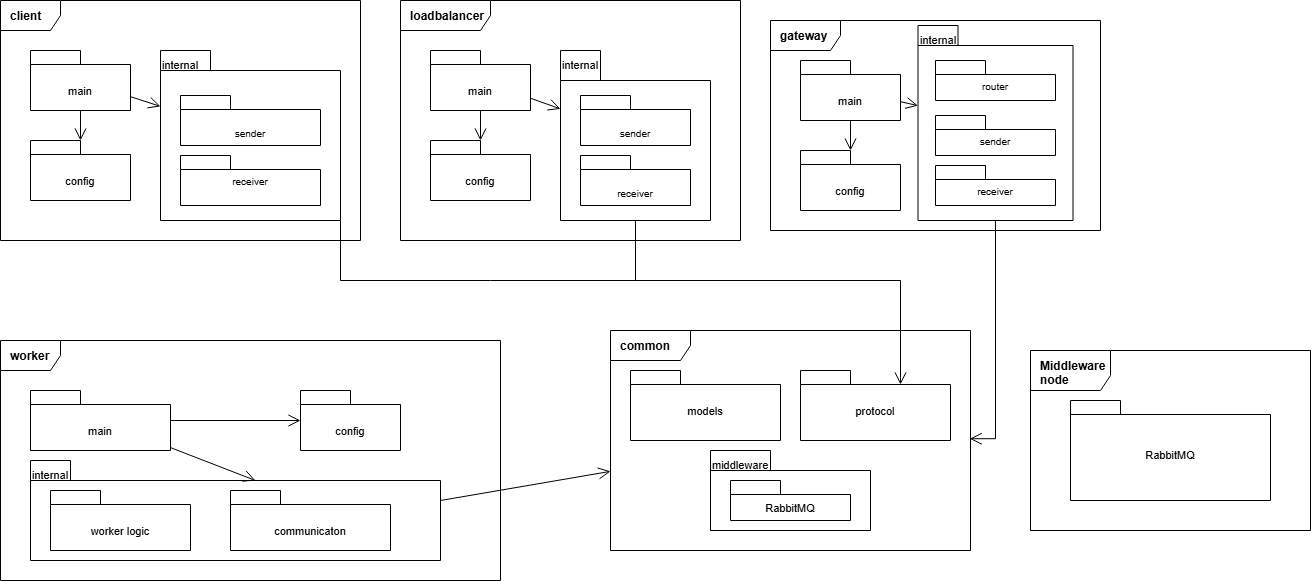

The diagram above was exported from draw.io. Its source (the exported page's mxGraphModel, read from the mxfile embedded in the PNG):
<mxGraphModel dx="1414" dy="777" grid="1" gridSize="10" guides="1" tooltips="1" connect="1" arrows="1" fold="1" page="1" pageScale="1" pageWidth="2000" pageHeight="1400" math="0" shadow="0">
  <root>
    <mxCell id="0" />
    <mxCell id="1" parent="0" />
    <mxCell id="2" parent="1" style="shape=umlFrame;fontStyle=1;tabWidth=70;tabHeight=30;tabPosition=left;fillColor=#ffffff;strokeColor=#000000;align=left;verticalAlign=top;whiteSpace=wrap;html=1;fontSize=12;spacingLeft=8;spacingTop=2;" value="client" vertex="1">
      <mxGeometry height="240" width="360" x="60" y="80" as="geometry" />
    </mxCell>
    <mxCell id="3" parent="1" style="shape=folder;fontStyle=0;tabWidth=50;tabHeight=14;tabPosition=left;fillColor=#ffffff;strokeColor=#000000;align=center;verticalAlign=top;whiteSpace=wrap;html=1;fontSize=11;spacingTop=2;" value="&lt;div&gt;&lt;br&gt;&lt;/div&gt;&lt;div&gt;&lt;br&gt;&lt;/div&gt;main" vertex="1">
      <mxGeometry height="60" width="100" x="90" y="130" as="geometry" />
    </mxCell>
    <mxCell id="4" parent="1" style="shape=folder;fontStyle=0;tabWidth=50;tabHeight=14;tabPosition=left;fillColor=#ffffff;strokeColor=#000000;align=center;verticalAlign=top;whiteSpace=wrap;html=1;fontSize=11;spacingTop=2;" value="&lt;div&gt;&lt;br&gt;&lt;/div&gt;&lt;div&gt;&lt;br&gt;&lt;/div&gt;config" vertex="1">
      <mxGeometry height="60" width="100" x="90" y="220" as="geometry" />
    </mxCell>
    <mxCell id="5" parent="1" style="shape=folder;fontStyle=0;tabWidth=50;tabHeight=20;tabPosition=left;fillColor=#ffffff;strokeColor=#000000;align=left;verticalAlign=top;whiteSpace=wrap;html=1;fontSize=11;spacingTop=2;" value="internal" vertex="1">
      <mxGeometry height="170" width="180" x="220" y="130" as="geometry" />
    </mxCell>
    <mxCell id="6" parent="1" style="shape=folder;fontStyle=0;tabWidth=50;tabHeight=14;tabPosition=left;fillColor=#ffffff;strokeColor=#000000;align=center;verticalAlign=top;whiteSpace=wrap;html=1;fontSize=10;spacingTop=2;" value="&lt;div&gt;&lt;br&gt;&lt;/div&gt;&lt;div&gt;&lt;br&gt;&lt;/div&gt;sender" vertex="1">
      <mxGeometry height="50" width="140" x="240" y="175" as="geometry" />
    </mxCell>
    <mxCell id="7" parent="1" style="shape=folder;fontStyle=0;tabWidth=50;tabHeight=14;tabPosition=left;fillColor=#ffffff;strokeColor=#000000;align=center;verticalAlign=top;whiteSpace=wrap;html=1;fontSize=10;spacingTop=2;" value="&lt;div&gt;&lt;br&gt;&lt;/div&gt;receiver" vertex="1">
      <mxGeometry height="50" width="140" x="240" y="235" as="geometry" />
    </mxCell>
    <mxCell id="8" edge="1" parent="1" source="3" style="endArrow=open;endFill=0;endSize=10;html=1;rounded=0;strokeColor=#000000;" target="5" value="">
      <mxGeometry relative="1" as="geometry" />
    </mxCell>
    <mxCell id="9" edge="1" parent="1" source="3" style="endArrow=open;endFill=0;endSize=10;html=1;rounded=0;strokeColor=#000000;" target="4" value="">
      <mxGeometry relative="1" as="geometry" />
    </mxCell>
    <mxCell id="10" parent="1" style="shape=umlFrame;fontStyle=1;tabWidth=90;tabHeight=30;tabPosition=left;fillColor=#ffffff;strokeColor=#000000;align=left;verticalAlign=top;whiteSpace=wrap;html=1;fontSize=12;spacingLeft=8;spacingTop=2;width=90;height=30;" value="loadbalancer" vertex="1">
      <mxGeometry height="240" width="340" x="460" y="80" as="geometry" />
    </mxCell>
    <mxCell id="11" parent="1" style="shape=folder;fontStyle=0;tabWidth=50;tabHeight=14;tabPosition=left;fillColor=#ffffff;strokeColor=#000000;align=center;verticalAlign=top;whiteSpace=wrap;html=1;fontSize=11;spacingTop=2;" value="&lt;div&gt;&lt;br&gt;&lt;/div&gt;&lt;div&gt;&lt;br&gt;&lt;/div&gt;main" vertex="1">
      <mxGeometry height="60" width="100" x="490" y="130" as="geometry" />
    </mxCell>
    <mxCell id="12" parent="1" style="shape=folder;fontStyle=0;tabWidth=50;tabHeight=14;tabPosition=left;fillColor=#ffffff;strokeColor=#000000;align=center;verticalAlign=top;whiteSpace=wrap;html=1;fontSize=11;spacingTop=2;" value="&lt;div&gt;&lt;br&gt;&lt;/div&gt;&lt;div&gt;&lt;br&gt;&lt;/div&gt;config" vertex="1">
      <mxGeometry height="60" width="100" x="490" y="220" as="geometry" />
    </mxCell>
    <mxCell id="13" parent="1" style="shape=folder;fontStyle=0;tabWidth=40;tabHeight=30;tabPosition=left;fillColor=#ffffff;strokeColor=#000000;align=left;verticalAlign=top;whiteSpace=wrap;html=1;fontSize=11;spacingTop=2;" value="internal" vertex="1">
      <mxGeometry height="170" width="150" x="620" y="130" as="geometry" />
    </mxCell>
    <mxCell id="14" parent="1" style="shape=folder;fontStyle=0;tabWidth=50;tabHeight=14;tabPosition=left;fillColor=#ffffff;strokeColor=#000000;align=center;verticalAlign=top;whiteSpace=wrap;html=1;fontSize=10;spacingTop=2;" value="&lt;div&gt;&lt;br&gt;&lt;/div&gt;&lt;div&gt;&lt;br&gt;&lt;/div&gt;sender" vertex="1">
      <mxGeometry height="50" width="110" x="640" y="175" as="geometry" />
    </mxCell>
    <mxCell id="5AUTu9oCSE_4yTs7rqUF-69" edge="1" parent="1" source="13" style="edgeStyle=orthogonalEdgeStyle;rounded=0;orthogonalLoop=1;jettySize=auto;html=1;exitX=0.5;exitY=1;exitDx=0;exitDy=0;exitPerimeter=0;endArrow=none;endFill=0;jumpStyle=arc;">
      <mxGeometry relative="1" as="geometry">
        <mxPoint x="695" y="360" as="targetPoint" />
      </mxGeometry>
    </mxCell>
    <mxCell id="15" parent="1" style="shape=folder;fontStyle=0;tabWidth=50;tabHeight=14;tabPosition=left;fillColor=#ffffff;strokeColor=#000000;align=center;verticalAlign=top;whiteSpace=wrap;html=1;fontSize=10;spacingTop=2;" value="&lt;div&gt;&lt;br&gt;&lt;/div&gt;&lt;div&gt;&lt;br&gt;&lt;/div&gt;receiver" vertex="1">
      <mxGeometry height="50" width="110" x="640" y="235" as="geometry" />
    </mxCell>
    <mxCell id="16" edge="1" parent="1" source="11" style="endArrow=open;endFill=0;endSize=10;html=1;rounded=0;strokeColor=#000000;" target="13" value="">
      <mxGeometry relative="1" as="geometry" />
    </mxCell>
    <mxCell id="17" edge="1" parent="1" source="11" style="endArrow=open;endFill=0;endSize=10;html=1;rounded=0;strokeColor=#000000;" target="12" value="">
      <mxGeometry relative="1" as="geometry" />
    </mxCell>
    <mxCell id="18" parent="1" style="shape=umlFrame;fontStyle=1;tabWidth=70;tabHeight=30;tabPosition=left;fillColor=#ffffff;strokeColor=#000000;align=left;verticalAlign=top;whiteSpace=wrap;html=1;fontSize=12;spacingLeft=8;spacingTop=2;width=70;height=30;" value="gateway" vertex="1">
      <mxGeometry height="210" width="330" x="830" y="100" as="geometry" />
    </mxCell>
    <mxCell id="19" parent="1" style="shape=folder;fontStyle=0;tabWidth=50;tabHeight=14;tabPosition=left;fillColor=#ffffff;strokeColor=#000000;align=center;verticalAlign=top;whiteSpace=wrap;html=1;fontSize=11;spacingTop=2;" value="&lt;div&gt;&lt;br&gt;&lt;/div&gt;&lt;div&gt;&lt;br&gt;&lt;/div&gt;main" vertex="1">
      <mxGeometry height="60" width="100" x="860" y="140" as="geometry" />
    </mxCell>
    <mxCell id="20" parent="1" style="shape=folder;fontStyle=0;tabWidth=50;tabHeight=14;tabPosition=left;fillColor=#ffffff;strokeColor=#000000;align=center;verticalAlign=top;whiteSpace=wrap;html=1;fontSize=11;spacingTop=2;" value="&lt;div&gt;&lt;br&gt;&lt;/div&gt;&lt;div&gt;&lt;br&gt;&lt;/div&gt;config" vertex="1">
      <mxGeometry height="60" width="100" x="860" y="230" as="geometry" />
    </mxCell>
    <mxCell id="21" parent="1" style="shape=folder;fontStyle=0;tabWidth=40;tabHeight=20;tabPosition=left;fillColor=#ffffff;strokeColor=#000000;align=left;verticalAlign=top;whiteSpace=wrap;html=1;fontSize=11;spacingTop=2;" value="internal" vertex="1">
      <mxGeometry height="195" width="155" x="977.5" y="105" as="geometry" />
    </mxCell>
    <mxCell id="26" edge="1" parent="1" source="19" style="endArrow=open;endFill=0;endSize=10;html=1;rounded=0;strokeColor=#000000;" target="21" value="">
      <mxGeometry relative="1" as="geometry" />
    </mxCell>
    <mxCell id="27" edge="1" parent="1" source="19" style="endArrow=open;endFill=0;endSize=10;html=1;rounded=0;strokeColor=#000000;" target="20" value="">
      <mxGeometry relative="1" as="geometry" />
    </mxCell>
    <mxCell id="34" parent="1" style="shape=umlFrame;fontStyle=1;tabWidth=80;tabHeight=30;tabPosition=left;fillColor=#ffffff;strokeColor=#000000;align=left;verticalAlign=top;whiteSpace=wrap;html=1;fontSize=12;spacingLeft=8;spacingTop=2;" value="worker" vertex="1">
      <mxGeometry height="240" width="500" x="60" y="420" as="geometry" />
    </mxCell>
    <mxCell id="35" parent="1" style="shape=folder;fontStyle=0;tabWidth=50;tabHeight=14;tabPosition=left;fillColor=#ffffff;strokeColor=#000000;align=center;verticalAlign=top;whiteSpace=wrap;html=1;fontSize=11;spacingTop=2;" value="&lt;div&gt;&lt;br&gt;&lt;/div&gt;&lt;div&gt;&lt;span style=&quot;background-color: transparent; color: light-dark(rgb(0, 0, 0), rgb(255, 255, 255));&quot;&gt;&lt;br&gt;&lt;/span&gt;&lt;/div&gt;&lt;div&gt;&lt;span style=&quot;background-color: transparent; color: light-dark(rgb(0, 0, 0), rgb(255, 255, 255));&quot;&gt;main&lt;/span&gt;&lt;/div&gt;" vertex="1">
      <mxGeometry height="60" width="140" x="90" y="470" as="geometry" />
    </mxCell>
    <mxCell id="36" parent="1" style="shape=folder;fontStyle=0;tabWidth=50;tabHeight=14;tabPosition=left;fillColor=#ffffff;strokeColor=#000000;align=center;verticalAlign=top;whiteSpace=wrap;html=1;fontSize=11;spacingTop=2;" value="&lt;div&gt;&lt;br&gt;&lt;/div&gt;&lt;div&gt;&lt;br&gt;&lt;/div&gt;config" vertex="1">
      <mxGeometry height="60" width="100" x="360" y="470" as="geometry" />
    </mxCell>
    <mxCell id="37" parent="1" style="shape=folder;fontStyle=0;tabWidth=40;tabHeight=20;tabPosition=left;fillColor=#ffffff;strokeColor=#000000;align=left;verticalAlign=top;whiteSpace=wrap;html=1;fontSize=11;spacingTop=2;" value="&lt;div&gt;&lt;span style=&quot;background-color: transparent; color: light-dark(rgb(0, 0, 0), rgb(255, 255, 255));&quot;&gt;internal&lt;/span&gt;&lt;/div&gt;" vertex="1">
      <mxGeometry height="100" width="410" x="90" y="540" as="geometry" />
    </mxCell>
    <mxCell id="52" edge="1" parent="1" source="35" style="endArrow=open;endFill=0;endSize=10;html=1;rounded=0;strokeColor=#000000;entryX=0;entryY=0;entryDx=225;entryDy=20;entryPerimeter=0;" target="37" value="">
      <mxGeometry relative="1" as="geometry">
        <mxPoint x="241" y="560" as="targetPoint" />
      </mxGeometry>
    </mxCell>
    <mxCell id="53" edge="1" parent="1" source="35" style="endArrow=open;endFill=0;endSize=10;html=1;rounded=0;strokeColor=#000000;" target="36" value="">
      <mxGeometry relative="1" as="geometry" />
    </mxCell>
    <mxCell id="55" parent="1" style="shape=umlFrame;fontStyle=1;tabWidth=70;tabHeight=30;tabPosition=left;fillColor=#ffffff;strokeColor=#000000;align=left;verticalAlign=top;whiteSpace=wrap;html=1;fontSize=12;spacingLeft=8;spacingTop=2;width=80;height=30;" value="common" vertex="1">
      <mxGeometry height="220" width="360" x="670" y="410" as="geometry" />
    </mxCell>
    <mxCell id="56" parent="1" style="shape=folder;fontStyle=0;tabWidth=50;tabHeight=14;tabPosition=left;fillColor=#ffffff;strokeColor=#000000;align=center;verticalAlign=top;whiteSpace=wrap;html=1;fontSize=11;spacingTop=2;" value="&lt;div&gt;&lt;br&gt;&lt;/div&gt;&lt;div&gt;&lt;br&gt;&lt;/div&gt;models" vertex="1">
      <mxGeometry height="70" width="150" x="690" y="450" as="geometry" />
    </mxCell>
    <mxCell id="57" parent="1" style="shape=folder;fontStyle=0;tabWidth=50;tabHeight=14;tabPosition=left;fillColor=#ffffff;strokeColor=#000000;align=center;verticalAlign=top;whiteSpace=wrap;html=1;fontSize=11;spacingTop=2;" value="&lt;div&gt;&lt;br&gt;&lt;/div&gt;&lt;br&gt;&lt;div&gt;protocol&lt;div&gt;&lt;br&gt;&lt;/div&gt;&lt;/div&gt;" vertex="1">
      <mxGeometry height="70" width="150" x="860" y="450" as="geometry" />
    </mxCell>
    <mxCell id="61" edge="1" parent="1" source="5" style="endArrow=open;endFill=0;endSize=10;html=1;rounded=0;strokeColor=#000000;exitX=0;exitY=0;exitDx=180;exitDy=170;exitPerimeter=0;entryX=0;entryY=0;entryDx=100;entryDy=14;entryPerimeter=0;" target="57" value="">
      <mxGeometry relative="1" as="geometry">
        <Array as="points">
          <mxPoint x="400" y="360" />
          <mxPoint x="550" y="360" />
          <mxPoint x="960" y="360" />
        </Array>
        <mxPoint x="1005" y="480" as="targetPoint" />
      </mxGeometry>
    </mxCell>
    <mxCell id="64" edge="1" parent="1" source="37" style="endArrow=open;endFill=0;endSize=10;html=1;rounded=0;strokeColor=#000000;exitX=0;exitY=0;exitDx=410;exitDy=40;exitPerimeter=0;" target="55" value="">
      <mxGeometry relative="1" as="geometry" />
    </mxCell>
    <mxCell id="66" parent="1" style="shape=umlFrame;fontStyle=1;tabWidth=110;tabHeight=30;tabPosition=left;fillColor=#ffffff;strokeColor=#000000;align=left;verticalAlign=top;whiteSpace=wrap;html=1;fontSize=12;spacingLeft=8;spacingTop=2;width=80;height=40;" value="Middleware node" vertex="1">
      <mxGeometry height="180" width="280" x="1090" y="430" as="geometry" />
    </mxCell>
    <mxCell id="67" parent="1" style="shape=folder;fontStyle=0;tabWidth=50;tabHeight=14;tabPosition=left;fillColor=#ffffff;strokeColor=#000000;align=center;verticalAlign=top;whiteSpace=wrap;html=1;fontSize=11;spacingTop=2;" value="&lt;div&gt;&lt;br&gt;&lt;/div&gt;&lt;div&gt;&lt;br&gt;&lt;/div&gt;&lt;div&gt;&lt;br&gt;&lt;/div&gt;RabbitMQ" vertex="1">
      <mxGeometry height="100" width="200" x="1130" y="480" as="geometry" />
    </mxCell>
    <mxCell id="xkRQtCK8AoYIwerfmJK9-73" parent="1" style="shape=folder;fontStyle=0;tabWidth=60;tabHeight=20;tabPosition=left;fillColor=#ffffff;strokeColor=#000000;align=left;verticalAlign=top;whiteSpace=wrap;html=1;fontSize=11;spacingTop=2;" value="&lt;div&gt;&lt;span style=&quot;background-color: transparent; color: light-dark(rgb(0, 0, 0), rgb(255, 255, 255));&quot;&gt;middleware&lt;/span&gt;&lt;/div&gt;" vertex="1">
      <mxGeometry height="80" width="160" x="770" y="530" as="geometry" />
    </mxCell>
    <mxCell id="5AUTu9oCSE_4yTs7rqUF-72" parent="1" style="shape=folder;fontStyle=0;tabWidth=50;tabHeight=14;tabPosition=left;fillColor=#ffffff;strokeColor=#000000;align=center;verticalAlign=top;whiteSpace=wrap;html=1;fontSize=11;spacingTop=2;" value="&lt;div&gt;&lt;br&gt;&lt;/div&gt;&lt;div&gt;&lt;br&gt;&lt;/div&gt;&lt;div&gt;worker logic&lt;/div&gt;" vertex="1">
      <mxGeometry height="60" width="140" x="110" y="570" as="geometry" />
    </mxCell>
    <mxCell id="5AUTu9oCSE_4yTs7rqUF-78" parent="1" style="shape=folder;fontStyle=0;tabWidth=50;tabHeight=14;tabPosition=left;fillColor=#ffffff;strokeColor=#000000;align=center;verticalAlign=top;whiteSpace=wrap;html=1;fontSize=11;spacingTop=2;" value="&lt;div&gt;&lt;br&gt;&lt;/div&gt;&lt;div&gt;&lt;br&gt;&lt;/div&gt;communicaton" vertex="1">
      <mxGeometry height="60" width="160" x="290" y="570" as="geometry" />
    </mxCell>
    <mxCell id="5AUTu9oCSE_4yTs7rqUF-81" parent="1" style="shape=folder;fontStyle=0;tabWidth=50;tabHeight=14;tabPosition=left;fillColor=#ffffff;strokeColor=#000000;align=center;verticalAlign=top;whiteSpace=wrap;html=1;fontSize=11;spacingTop=2;" value="&lt;br&gt;&lt;div&gt;RabbitMQ&lt;/div&gt;" vertex="1">
      <mxGeometry height="40" width="120" x="790" y="560" as="geometry" />
    </mxCell>
    <mxCell id="GsA5wP7sPZIzxO1ZmqcU-69" edge="1" parent="1" source="21" style="edgeStyle=orthogonalEdgeStyle;rounded=0;orthogonalLoop=1;jettySize=auto;html=1;exitX=0.5;exitY=1;exitDx=0;exitDy=0;exitPerimeter=0;" target="21">
      <mxGeometry relative="1" as="geometry" />
    </mxCell>
    <mxCell id="GsA5wP7sPZIzxO1ZmqcU-70" edge="1" parent="1" source="21" style="edgeStyle=orthogonalEdgeStyle;rounded=0;orthogonalLoop=1;jettySize=auto;html=1;entryX=0.998;entryY=0.492;entryDx=0;entryDy=0;entryPerimeter=0;endArrow=open;endFill=0;endSize=10;" target="55">
      <mxGeometry relative="1" as="geometry" />
    </mxCell>
    <mxCell id="GsA5wP7sPZIzxO1ZmqcU-71" parent="1" style="shape=folder;fontStyle=0;tabWidth=50;tabHeight=14;tabPosition=left;fillColor=#ffffff;strokeColor=#000000;align=center;verticalAlign=top;whiteSpace=wrap;html=1;fontSize=10;spacingTop=2;" value="&lt;div&gt;&lt;br&gt;&lt;/div&gt;sender" vertex="1">
      <mxGeometry height="40" width="120" x="995" y="195" as="geometry" />
    </mxCell>
    <mxCell id="GsA5wP7sPZIzxO1ZmqcU-75" parent="1" style="shape=folder;fontStyle=0;tabWidth=50;tabHeight=14;tabPosition=left;fillColor=#ffffff;strokeColor=#000000;align=center;verticalAlign=top;whiteSpace=wrap;html=1;fontSize=10;spacingTop=2;" value="&lt;div&gt;&lt;br&gt;&lt;/div&gt;&lt;div&gt;receiver&lt;/div&gt;" vertex="1">
      <mxGeometry height="40" width="120" x="995" y="245" as="geometry" />
    </mxCell>
    <mxCell id="GsA5wP7sPZIzxO1ZmqcU-76" parent="1" style="shape=folder;fontStyle=0;tabWidth=50;tabHeight=14;tabPosition=left;fillColor=#ffffff;strokeColor=#000000;align=center;verticalAlign=top;whiteSpace=wrap;html=1;fontSize=10;spacingTop=2;" value="&lt;div&gt;&lt;br&gt;&lt;/div&gt;&lt;div&gt;router&lt;/div&gt;" vertex="1">
      <mxGeometry height="40" width="120" x="995" y="140" as="geometry" />
    </mxCell>
  </root>
</mxGraphModel>